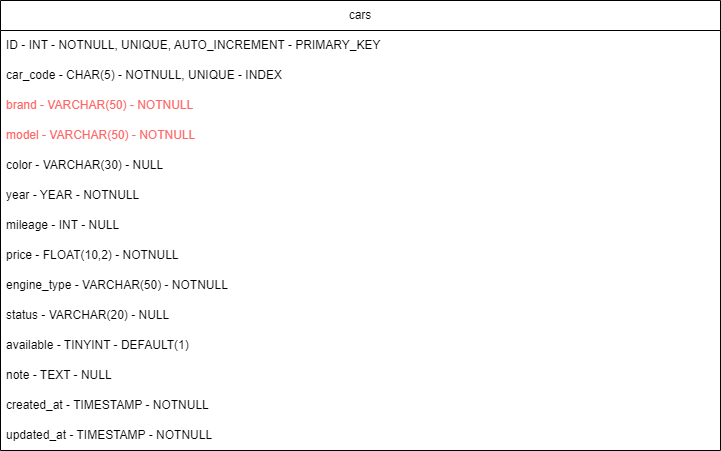

The diagram above was exported from draw.io. Its source (the exported page's mxGraphModel, read from the mxfile embedded in the PNG):
<mxGraphModel dx="1050" dy="1691" grid="1" gridSize="10" guides="1" tooltips="1" connect="1" arrows="1" fold="1" page="1" pageScale="1" pageWidth="827" pageHeight="1169" math="0" shadow="0">
  <root>
    <mxCell id="0" />
    <mxCell id="1" parent="0" />
    <mxCell id="tohRqIxvGaSu9rGxMXc4-28" value="cars" style="swimlane;fontStyle=0;childLayout=stackLayout;horizontal=1;startSize=30;horizontalStack=0;resizeParent=1;resizeParentMax=0;resizeLast=0;collapsible=1;marginBottom=0;whiteSpace=wrap;html=1;" vertex="1" parent="1">
      <mxGeometry x="40" y="-1120" width="720" height="450" as="geometry" />
    </mxCell>
    <mxCell id="tohRqIxvGaSu9rGxMXc4-29" value="ID - INT - NOTNULL, UNIQUE, AUTO_INCREMENT - PRIMARY_KEY" style="text;strokeColor=none;fillColor=none;align=left;verticalAlign=middle;spacingLeft=4;spacingRight=4;overflow=hidden;points=[[0,0.5],[1,0.5]];portConstraint=eastwest;rotatable=0;whiteSpace=wrap;html=1;" vertex="1" parent="tohRqIxvGaSu9rGxMXc4-28">
      <mxGeometry y="30" width="720" height="30" as="geometry" />
    </mxCell>
    <mxCell id="tohRqIxvGaSu9rGxMXc4-31" value="car_code - CHAR(5) - NOTNULL, UNIQUE - INDEX&amp;nbsp;" style="text;strokeColor=none;fillColor=none;align=left;verticalAlign=middle;spacingLeft=4;spacingRight=4;overflow=hidden;points=[[0,0.5],[1,0.5]];portConstraint=eastwest;rotatable=0;whiteSpace=wrap;html=1;" vertex="1" parent="tohRqIxvGaSu9rGxMXc4-28">
      <mxGeometry y="60" width="720" height="30" as="geometry" />
    </mxCell>
    <mxCell id="tohRqIxvGaSu9rGxMXc4-30" value="&lt;font color=&quot;#ff6666&quot;&gt;brand - VARCHAR(50) - NOTNULL&lt;/font&gt;" style="text;strokeColor=none;fillColor=none;align=left;verticalAlign=middle;spacingLeft=4;spacingRight=4;overflow=hidden;points=[[0,0.5],[1,0.5]];portConstraint=eastwest;rotatable=0;whiteSpace=wrap;html=1;" vertex="1" parent="tohRqIxvGaSu9rGxMXc4-28">
      <mxGeometry y="90" width="720" height="30" as="geometry" />
    </mxCell>
    <mxCell id="tohRqIxvGaSu9rGxMXc4-33" value="&lt;font color=&quot;#ff6666&quot;&gt;model - VARCHAR(50) - NOTNULL&lt;/font&gt;" style="text;strokeColor=none;fillColor=none;align=left;verticalAlign=middle;spacingLeft=4;spacingRight=4;overflow=hidden;points=[[0,0.5],[1,0.5]];portConstraint=eastwest;rotatable=0;whiteSpace=wrap;html=1;" vertex="1" parent="tohRqIxvGaSu9rGxMXc4-28">
      <mxGeometry y="120" width="720" height="30" as="geometry" />
    </mxCell>
    <mxCell id="tohRqIxvGaSu9rGxMXc4-34" value="color - VARCHAR(30) - NULL" style="text;strokeColor=none;fillColor=none;align=left;verticalAlign=middle;spacingLeft=4;spacingRight=4;overflow=hidden;points=[[0,0.5],[1,0.5]];portConstraint=eastwest;rotatable=0;whiteSpace=wrap;html=1;" vertex="1" parent="tohRqIxvGaSu9rGxMXc4-28">
      <mxGeometry y="150" width="720" height="30" as="geometry" />
    </mxCell>
    <mxCell id="tohRqIxvGaSu9rGxMXc4-35" value="year - YEAR - NOTNULL" style="text;strokeColor=none;fillColor=none;align=left;verticalAlign=middle;spacingLeft=4;spacingRight=4;overflow=hidden;points=[[0,0.5],[1,0.5]];portConstraint=eastwest;rotatable=0;whiteSpace=wrap;html=1;" vertex="1" parent="tohRqIxvGaSu9rGxMXc4-28">
      <mxGeometry y="180" width="720" height="30" as="geometry" />
    </mxCell>
    <mxCell id="tohRqIxvGaSu9rGxMXc4-36" value="mileage - INT - NULL" style="text;strokeColor=none;fillColor=none;align=left;verticalAlign=middle;spacingLeft=4;spacingRight=4;overflow=hidden;points=[[0,0.5],[1,0.5]];portConstraint=eastwest;rotatable=0;whiteSpace=wrap;html=1;" vertex="1" parent="tohRqIxvGaSu9rGxMXc4-28">
      <mxGeometry y="210" width="720" height="30" as="geometry" />
    </mxCell>
    <mxCell id="tohRqIxvGaSu9rGxMXc4-37" value="price - FLOAT(10,2) - NOTNULL&amp;nbsp;" style="text;strokeColor=none;fillColor=none;align=left;verticalAlign=middle;spacingLeft=4;spacingRight=4;overflow=hidden;points=[[0,0.5],[1,0.5]];portConstraint=eastwest;rotatable=0;whiteSpace=wrap;html=1;" vertex="1" parent="tohRqIxvGaSu9rGxMXc4-28">
      <mxGeometry y="240" width="720" height="30" as="geometry" />
    </mxCell>
    <mxCell id="tohRqIxvGaSu9rGxMXc4-38" value="engine_type - VARCHAR(50) - NOTNULL" style="text;strokeColor=none;fillColor=none;align=left;verticalAlign=middle;spacingLeft=4;spacingRight=4;overflow=hidden;points=[[0,0.5],[1,0.5]];portConstraint=eastwest;rotatable=0;whiteSpace=wrap;html=1;" vertex="1" parent="tohRqIxvGaSu9rGxMXc4-28">
      <mxGeometry y="270" width="720" height="30" as="geometry" />
    </mxCell>
    <mxCell id="tohRqIxvGaSu9rGxMXc4-39" value="status - VARCHAR(20) - NULL&amp;nbsp;" style="text;strokeColor=none;fillColor=none;align=left;verticalAlign=middle;spacingLeft=4;spacingRight=4;overflow=hidden;points=[[0,0.5],[1,0.5]];portConstraint=eastwest;rotatable=0;whiteSpace=wrap;html=1;" vertex="1" parent="tohRqIxvGaSu9rGxMXc4-28">
      <mxGeometry y="300" width="720" height="30" as="geometry" />
    </mxCell>
    <mxCell id="tohRqIxvGaSu9rGxMXc4-40" value="available - TINYINT - DEFAULT(1)" style="text;strokeColor=none;fillColor=none;align=left;verticalAlign=middle;spacingLeft=4;spacingRight=4;overflow=hidden;points=[[0,0.5],[1,0.5]];portConstraint=eastwest;rotatable=0;whiteSpace=wrap;html=1;" vertex="1" parent="tohRqIxvGaSu9rGxMXc4-28">
      <mxGeometry y="330" width="720" height="30" as="geometry" />
    </mxCell>
    <mxCell id="tohRqIxvGaSu9rGxMXc4-41" value="note - TEXT - NULL" style="text;strokeColor=none;fillColor=none;align=left;verticalAlign=middle;spacingLeft=4;spacingRight=4;overflow=hidden;points=[[0,0.5],[1,0.5]];portConstraint=eastwest;rotatable=0;whiteSpace=wrap;html=1;" vertex="1" parent="tohRqIxvGaSu9rGxMXc4-28">
      <mxGeometry y="360" width="720" height="30" as="geometry" />
    </mxCell>
    <mxCell id="tohRqIxvGaSu9rGxMXc4-42" value="created_at - TIMESTAMP - NOTNULL" style="text;strokeColor=none;fillColor=none;align=left;verticalAlign=middle;spacingLeft=4;spacingRight=4;overflow=hidden;points=[[0,0.5],[1,0.5]];portConstraint=eastwest;rotatable=0;whiteSpace=wrap;html=1;" vertex="1" parent="tohRqIxvGaSu9rGxMXc4-28">
      <mxGeometry y="390" width="720" height="30" as="geometry" />
    </mxCell>
    <mxCell id="tohRqIxvGaSu9rGxMXc4-43" value="updated_at - TIMESTAMP - NOTNULL" style="text;strokeColor=none;fillColor=none;align=left;verticalAlign=middle;spacingLeft=4;spacingRight=4;overflow=hidden;points=[[0,0.5],[1,0.5]];portConstraint=eastwest;rotatable=0;whiteSpace=wrap;html=1;" vertex="1" parent="tohRqIxvGaSu9rGxMXc4-28">
      <mxGeometry y="420" width="720" height="30" as="geometry" />
    </mxCell>
  </root>
</mxGraphModel>